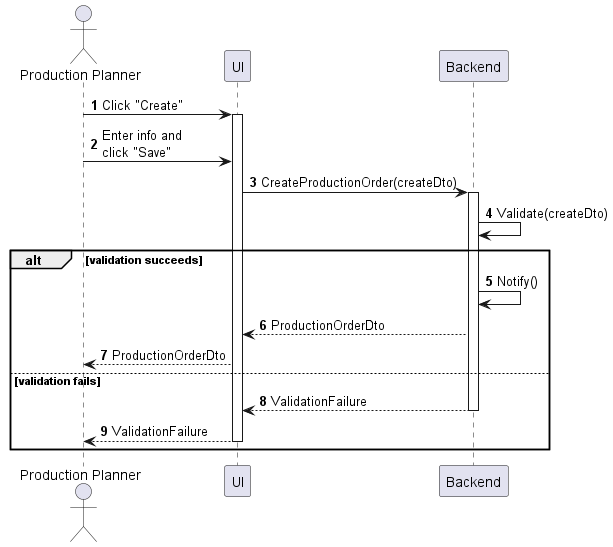

The diagram above was rendered by PlantUML. Its source (embedded in the PNG):
@startuml production-order-create
autonumber

actor "Production Planner" as a
participant UI as f
participant Backend as b

a -> f : Click "Create"
activate f
a -> f : Enter info and\nclick "Save"
f -> b : CreateProductionOrder(createDto)
activate b
b -> b : Validate(createDto)

alt validation succeeds
    b -> b : Notify()
    b --> f : ProductionOrderDto
    f --> a : ProductionOrderDto
else validation fails
    return ValidationFailure
    return ValidationFailure
end
@enduml